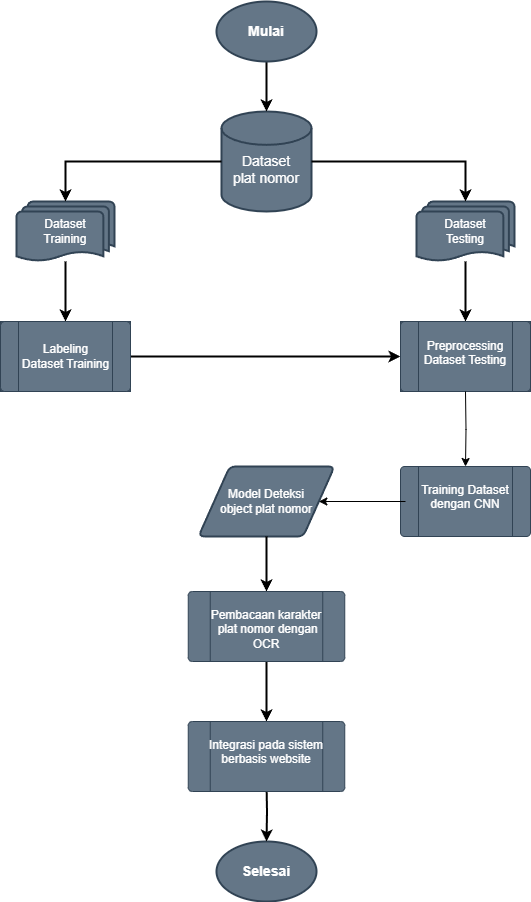

The diagram above was exported from draw.io. Its source (the exported page's mxGraphModel, read from the mxfile embedded in the PNG):
<mxGraphModel dx="1050" dy="522" grid="1" gridSize="10" guides="1" tooltips="1" connect="1" arrows="1" fold="1" page="1" pageScale="1" pageWidth="827" pageHeight="1169" math="0" shadow="0">
  <root>
    <mxCell id="0" />
    <mxCell id="1" parent="0" />
    <mxCell id="OdDSv1p1W-4s_8qty-dI-2" value="&lt;font style=&quot;font-size: 14px;&quot;&gt;&lt;br&gt;Dataset &lt;br&gt;plat nomor&lt;/font&gt;" style="strokeWidth=2;html=1;shape=mxgraph.flowchart.database;whiteSpace=wrap;fillColor=#647687;fontColor=#ffffff;strokeColor=#314354;" parent="1" vertex="1">
      <mxGeometry x="355" y="160" width="90" height="100" as="geometry" />
    </mxCell>
    <mxCell id="OdDSv1p1W-4s_8qty-dI-29" style="edgeStyle=orthogonalEdgeStyle;rounded=0;orthogonalLoop=1;jettySize=auto;html=1;entryX=0.5;entryY=0;entryDx=0;entryDy=0;strokeWidth=2;" parent="1" source="OdDSv1p1W-4s_8qty-dI-9" target="OdDSv1p1W-4s_8qty-dI-5" edge="1">
      <mxGeometry relative="1" as="geometry" />
    </mxCell>
    <mxCell id="OdDSv1p1W-4s_8qty-dI-9" value="Dataset&lt;br&gt;Training" style="strokeWidth=2;html=1;shape=mxgraph.flowchart.multi-document;whiteSpace=wrap;fillColor=#647687;fontColor=#ffffff;strokeColor=#314354;" parent="1" vertex="1">
      <mxGeometry x="150" y="250" width="98" height="60" as="geometry" />
    </mxCell>
    <mxCell id="OdDSv1p1W-4s_8qty-dI-33" style="edgeStyle=orthogonalEdgeStyle;rounded=0;orthogonalLoop=1;jettySize=auto;html=1;entryX=0.5;entryY=0;entryDx=0;entryDy=0;strokeWidth=2;" parent="1" source="OdDSv1p1W-4s_8qty-dI-10" target="OdDSv1p1W-4s_8qty-dI-6" edge="1">
      <mxGeometry relative="1" as="geometry" />
    </mxCell>
    <mxCell id="OdDSv1p1W-4s_8qty-dI-10" value="Dataset&lt;br&gt;Testing" style="strokeWidth=2;html=1;shape=mxgraph.flowchart.multi-document;whiteSpace=wrap;fillColor=#647687;fontColor=#ffffff;strokeColor=#314354;" parent="1" vertex="1">
      <mxGeometry x="550" y="250" width="98" height="60" as="geometry" />
    </mxCell>
    <mxCell id="OdDSv1p1W-4s_8qty-dI-11" value="Model Deteksi&lt;br&gt;object plat nomor" style="shape=parallelogram;html=1;strokeWidth=2;perimeter=parallelogramPerimeter;whiteSpace=wrap;rounded=1;arcSize=12;size=0.23;fillColor=#647687;fontColor=#ffffff;strokeColor=#314354;" parent="1" vertex="1">
      <mxGeometry x="332" y="515" width="136" height="70" as="geometry" />
    </mxCell>
    <mxCell id="OdDSv1p1W-4s_8qty-dI-24" value="" style="edgeStyle=orthogonalEdgeStyle;rounded=0;orthogonalLoop=1;jettySize=auto;html=1;strokeWidth=2;" parent="1" source="OdDSv1p1W-4s_8qty-dI-14" target="OdDSv1p1W-4s_8qty-dI-2" edge="1">
      <mxGeometry relative="1" as="geometry" />
    </mxCell>
    <mxCell id="OdDSv1p1W-4s_8qty-dI-14" value="Mulai" style="strokeWidth=2;html=1;shape=mxgraph.flowchart.start_1;whiteSpace=wrap;fontSize=14;fontStyle=1;labelBorderColor=none;fillColor=#647687;strokeColor=#314354;fontColor=#ffffff;" parent="1" vertex="1">
      <mxGeometry x="350" y="50" width="100" height="60" as="geometry" />
    </mxCell>
    <mxCell id="OdDSv1p1W-4s_8qty-dI-21" value="Selesai" style="strokeWidth=2;html=1;shape=mxgraph.flowchart.start_1;whiteSpace=wrap;fontStyle=1;fontSize=14;fillColor=#647687;fontColor=#ffffff;strokeColor=#314354;" parent="1" vertex="1">
      <mxGeometry x="350" y="890" width="100" height="60" as="geometry" />
    </mxCell>
    <mxCell id="OdDSv1p1W-4s_8qty-dI-25" style="edgeStyle=orthogonalEdgeStyle;rounded=0;orthogonalLoop=1;jettySize=auto;html=1;entryX=0.5;entryY=0;entryDx=0;entryDy=0;entryPerimeter=0;strokeWidth=2;" parent="1" source="OdDSv1p1W-4s_8qty-dI-2" target="OdDSv1p1W-4s_8qty-dI-10" edge="1">
      <mxGeometry relative="1" as="geometry" />
    </mxCell>
    <mxCell id="OdDSv1p1W-4s_8qty-dI-26" style="edgeStyle=orthogonalEdgeStyle;rounded=0;orthogonalLoop=1;jettySize=auto;html=1;entryX=0.5;entryY=0;entryDx=0;entryDy=0;entryPerimeter=0;strokeWidth=2;" parent="1" source="OdDSv1p1W-4s_8qty-dI-2" target="OdDSv1p1W-4s_8qty-dI-9" edge="1">
      <mxGeometry relative="1" as="geometry" />
    </mxCell>
    <mxCell id="OdDSv1p1W-4s_8qty-dI-27" value="" style="group;fillColor=#647687;fontColor=#ffffff;strokeColor=#314354;fontStyle=0;container=0;" parent="1" vertex="1" connectable="0">
      <mxGeometry x="134" y="370" width="130" height="70" as="geometry" />
    </mxCell>
    <mxCell id="OdDSv1p1W-4s_8qty-dI-32" value="" style="group;fillColor=#647687;fontColor=#ffffff;strokeColor=#314354;container=0;" parent="1" vertex="1" connectable="0">
      <mxGeometry x="534" y="370" width="130" height="70" as="geometry" />
    </mxCell>
    <mxCell id="OdDSv1p1W-4s_8qty-dI-40" style="edgeStyle=orthogonalEdgeStyle;rounded=0;orthogonalLoop=1;jettySize=auto;html=1;entryX=0;entryY=0.5;entryDx=0;entryDy=0;strokeWidth=2;" parent="1" source="OdDSv1p1W-4s_8qty-dI-5" target="OdDSv1p1W-4s_8qty-dI-6" edge="1">
      <mxGeometry relative="1" as="geometry" />
    </mxCell>
    <mxCell id="OdDSv1p1W-4s_8qty-dI-44" style="edgeStyle=orthogonalEdgeStyle;rounded=0;orthogonalLoop=1;jettySize=auto;html=1;entryX=0.5;entryY=0;entryDx=0;entryDy=0;strokeWidth=2;exitX=0.5;exitY=1;exitDx=0;exitDy=0;" parent="1" source="OdDSv1p1W-4s_8qty-dI-11" target="OdDSv1p1W-4s_8qty-dI-19" edge="1">
      <mxGeometry relative="1" as="geometry" />
    </mxCell>
    <mxCell id="OdDSv1p1W-4s_8qty-dI-45" style="edgeStyle=orthogonalEdgeStyle;rounded=0;orthogonalLoop=1;jettySize=auto;html=1;strokeWidth=2;exitX=0.5;exitY=1;exitDx=0;exitDy=0;" parent="1" source="OdDSv1p1W-4s_8qty-dI-19" edge="1">
      <mxGeometry relative="1" as="geometry">
        <mxPoint x="400" y="720" as="sourcePoint" />
        <mxPoint x="400" y="770" as="targetPoint" />
      </mxGeometry>
    </mxCell>
    <mxCell id="OdDSv1p1W-4s_8qty-dI-46" style="edgeStyle=orthogonalEdgeStyle;rounded=0;orthogonalLoop=1;jettySize=auto;html=1;entryX=0.5;entryY=0;entryDx=0;entryDy=0;entryPerimeter=0;strokeWidth=2;" parent="1" target="OdDSv1p1W-4s_8qty-dI-21" edge="1">
      <mxGeometry relative="1" as="geometry">
        <mxPoint x="400" y="830" as="sourcePoint" />
      </mxGeometry>
    </mxCell>
    <mxCell id="OdDSv1p1W-4s_8qty-dI-5" value="" style="verticalLabelPosition=bottom;verticalAlign=top;html=1;shape=process;whiteSpace=wrap;rounded=1;size=0.14;arcSize=6;fillColor=#647687;fontColor=#ffffff;strokeColor=#314354;" parent="1" vertex="1">
      <mxGeometry x="134" y="370" width="130" height="70" as="geometry" />
    </mxCell>
    <mxCell id="OdDSv1p1W-4s_8qty-dI-15" value="Labeling&lt;br&gt;Dataset Training" style="text;html=1;align=center;verticalAlign=middle;resizable=0;points=[];autosize=1;fontColor=#FFFFFF;" parent="1" vertex="1">
      <mxGeometry x="144" y="385" width="110" height="40" as="geometry" />
    </mxCell>
    <mxCell id="OdDSv1p1W-4s_8qty-dI-6" value="" style="verticalLabelPosition=bottom;verticalAlign=top;html=1;shape=process;whiteSpace=wrap;rounded=1;size=0.14;arcSize=6;fillColor=#647687;fontColor=#ffffff;strokeColor=#314354;" parent="1" vertex="1">
      <mxGeometry x="534" y="370" width="130" height="70" as="geometry" />
    </mxCell>
    <mxCell id="kWtUOR2ATD2UHGd0oqPI-35" value="" style="edgeStyle=orthogonalEdgeStyle;rounded=0;orthogonalLoop=1;jettySize=auto;html=1;entryX=0.5;entryY=0;entryDx=0;entryDy=0;" edge="1" parent="1" target="OdDSv1p1W-4s_8qty-dI-7">
      <mxGeometry relative="1" as="geometry">
        <mxPoint x="599" y="440" as="sourcePoint" />
      </mxGeometry>
    </mxCell>
    <mxCell id="OdDSv1p1W-4s_8qty-dI-16" value="&lt;span style=&quot;font-family: Helvetica; font-size: 12px; font-style: normal; font-variant-ligatures: normal; font-variant-caps: normal; font-weight: 400; letter-spacing: normal; orphans: 2; text-indent: 0px; text-transform: none; widows: 2; word-spacing: 0px; -webkit-text-stroke-width: 0px; text-decoration-thickness: initial; text-decoration-style: initial; text-decoration-color: initial; float: none; display: inline !important;&quot;&gt;Preprocessing&lt;/span&gt;&lt;br style=&quot;border-color: var(--border-color); font-family: Helvetica; font-size: 12px; font-style: normal; font-variant-ligatures: normal; font-variant-caps: normal; font-weight: 400; letter-spacing: normal; orphans: 2; text-indent: 0px; text-transform: none; widows: 2; word-spacing: 0px; -webkit-text-stroke-width: 0px; text-decoration-thickness: initial; text-decoration-style: initial; text-decoration-color: initial;&quot;&gt;&lt;span style=&quot;font-family: Helvetica; font-size: 12px; font-style: normal; font-variant-ligatures: normal; font-variant-caps: normal; font-weight: 400; letter-spacing: normal; orphans: 2; text-indent: 0px; text-transform: none; widows: 2; word-spacing: 0px; -webkit-text-stroke-width: 0px; text-decoration-thickness: initial; text-decoration-style: initial; text-decoration-color: initial; float: none; display: inline !important;&quot;&gt;Dataset Testing&lt;/span&gt;" style="text;whiteSpace=wrap;html=1;align=center;fontColor=#FFFFFF;labelBackgroundColor=none;" parent="1" vertex="1">
      <mxGeometry x="539" y="380.83000000000004" width="120" height="48.34" as="geometry" />
    </mxCell>
    <mxCell id="OdDSv1p1W-4s_8qty-dI-19" value="" style="verticalLabelPosition=bottom;verticalAlign=top;html=1;shape=process;whiteSpace=wrap;rounded=1;size=0.14;arcSize=6;fillColor=#647687;fontColor=#ffffff;strokeColor=#314354;" parent="1" vertex="1">
      <mxGeometry x="321.75" y="640" width="156.5" height="70" as="geometry" />
    </mxCell>
    <mxCell id="OdDSv1p1W-4s_8qty-dI-20" value="&lt;div style=&quot;&quot;&gt;Pembacaan karakter&lt;/div&gt;&lt;div style=&quot;&quot;&gt;&amp;nbsp;&lt;span style=&quot;background-color: initial;&quot;&gt;plat&amp;nbsp;&lt;/span&gt;&lt;span style=&quot;background-color: initial;&quot;&gt;nomor dengan&lt;/span&gt;&lt;/div&gt;&lt;div style=&quot;&quot;&gt;&lt;span style=&quot;background-color: initial;&quot;&gt;OCR&lt;/span&gt;&lt;/div&gt;" style="text;whiteSpace=wrap;html=1;align=center;fontColor=#FFFFFF;" parent="1" vertex="1">
      <mxGeometry x="327" y="650" width="146" height="50" as="geometry" />
    </mxCell>
    <mxCell id="kWtUOR2ATD2UHGd0oqPI-34" value="" style="group" vertex="1" connectable="0" parent="1">
      <mxGeometry x="534" y="515" width="130" height="70" as="geometry" />
    </mxCell>
    <mxCell id="OdDSv1p1W-4s_8qty-dI-7" value="" style="verticalLabelPosition=bottom;verticalAlign=top;html=1;shape=process;whiteSpace=wrap;rounded=1;size=0.14;arcSize=6;fontColor=#ffffff;fillColor=#647687;strokeColor=#314354;" parent="kWtUOR2ATD2UHGd0oqPI-34" vertex="1">
      <mxGeometry width="130" height="70" as="geometry" />
    </mxCell>
    <mxCell id="OdDSv1p1W-4s_8qty-dI-17" value="&lt;div style=&quot;&quot;&gt;&lt;span style=&quot;background-color: initial;&quot;&gt;Training&amp;nbsp;&lt;/span&gt;&lt;span style=&quot;background-color: initial;&quot;&gt;Dataset&lt;/span&gt;&lt;/div&gt;&lt;div style=&quot;&quot;&gt;&lt;span style=&quot;background-color: initial;&quot;&gt;dengan CNN&lt;/span&gt;&lt;/div&gt;" style="text;whiteSpace=wrap;html=1;align=center;fontColor=#FFFFFF;" parent="kWtUOR2ATD2UHGd0oqPI-34" vertex="1">
      <mxGeometry x="5" y="10" width="120" height="50" as="geometry" />
    </mxCell>
    <mxCell id="kWtUOR2ATD2UHGd0oqPI-36" value="" style="edgeStyle=orthogonalEdgeStyle;rounded=0;orthogonalLoop=1;jettySize=auto;html=1;" edge="1" parent="1" source="OdDSv1p1W-4s_8qty-dI-17" target="OdDSv1p1W-4s_8qty-dI-11">
      <mxGeometry relative="1" as="geometry" />
    </mxCell>
    <mxCell id="kWtUOR2ATD2UHGd0oqPI-37" value="" style="verticalLabelPosition=bottom;verticalAlign=top;html=1;shape=process;whiteSpace=wrap;rounded=1;size=0.14;arcSize=6;fillColor=#647687;fontColor=#ffffff;strokeColor=#314354;" vertex="1" parent="1">
      <mxGeometry x="321.75" y="770" width="156.5" height="70" as="geometry" />
    </mxCell>
    <mxCell id="kWtUOR2ATD2UHGd0oqPI-38" value="&lt;div style=&quot;&quot;&gt;Integrasi pada sistem&lt;/div&gt;&lt;div style=&quot;&quot;&gt;berbasis website&lt;/div&gt;" style="text;whiteSpace=wrap;html=1;align=center;fontColor=#FFFFFF;" vertex="1" parent="1">
      <mxGeometry x="327" y="780" width="146" height="50" as="geometry" />
    </mxCell>
  </root>
</mxGraphModel>